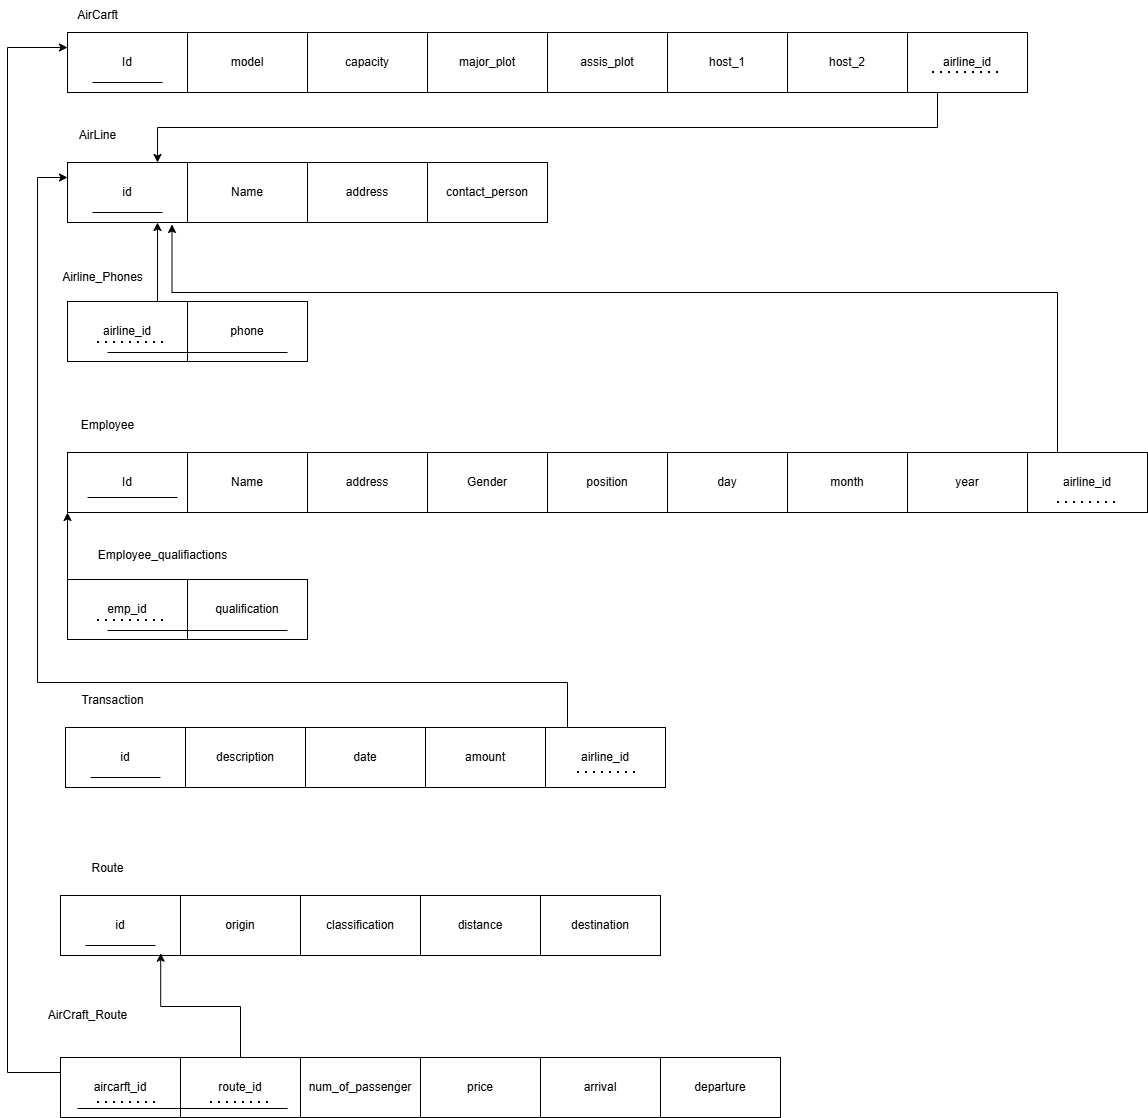

The diagram above was exported from draw.io. Its source (the exported page's mxGraphModel, read from the mxfile embedded in the PNG):
<mxGraphModel dx="1714" dy="482" grid="1" gridSize="10" guides="1" tooltips="1" connect="1" arrows="1" fold="1" page="1" pageScale="1" pageWidth="850" pageHeight="1100" math="0" shadow="0">
  <root>
    <mxCell id="0" />
    <mxCell id="1" parent="0" />
    <mxCell id="MwoUPvJKCESP3tvLkHSL-1" value="Id" style="rounded=0;whiteSpace=wrap;html=1;" parent="1" vertex="1">
      <mxGeometry x="60" y="150" width="120" height="60" as="geometry" />
    </mxCell>
    <mxCell id="MwoUPvJKCESP3tvLkHSL-3" value="model" style="rounded=0;whiteSpace=wrap;html=1;" parent="1" vertex="1">
      <mxGeometry x="180" y="150" width="120" height="60" as="geometry" />
    </mxCell>
    <mxCell id="MwoUPvJKCESP3tvLkHSL-4" value="capacity" style="rounded=0;whiteSpace=wrap;html=1;" parent="1" vertex="1">
      <mxGeometry x="300" y="150" width="120" height="60" as="geometry" />
    </mxCell>
    <mxCell id="MwoUPvJKCESP3tvLkHSL-5" value="major_plot" style="rounded=0;whiteSpace=wrap;html=1;" parent="1" vertex="1">
      <mxGeometry x="420" y="150" width="120" height="60" as="geometry" />
    </mxCell>
    <mxCell id="MwoUPvJKCESP3tvLkHSL-6" value="assis_plot" style="rounded=0;whiteSpace=wrap;html=1;" parent="1" vertex="1">
      <mxGeometry x="540" y="150" width="120" height="60" as="geometry" />
    </mxCell>
    <mxCell id="MwoUPvJKCESP3tvLkHSL-7" value="host_1" style="rounded=0;whiteSpace=wrap;html=1;" parent="1" vertex="1">
      <mxGeometry x="660" y="150" width="120" height="60" as="geometry" />
    </mxCell>
    <mxCell id="MwoUPvJKCESP3tvLkHSL-8" value="host_2" style="rounded=0;whiteSpace=wrap;html=1;" parent="1" vertex="1">
      <mxGeometry x="780" y="150" width="120" height="60" as="geometry" />
    </mxCell>
    <mxCell id="MwoUPvJKCESP3tvLkHSL-9" value="AirCarft" style="text;html=1;align=center;verticalAlign=middle;resizable=0;points=[];autosize=1;strokeColor=none;fillColor=none;" parent="1" vertex="1">
      <mxGeometry x="60" y="118" width="60" height="30" as="geometry" />
    </mxCell>
    <mxCell id="MwoUPvJKCESP3tvLkHSL-10" value="id" style="rounded=0;whiteSpace=wrap;html=1;" parent="1" vertex="1">
      <mxGeometry x="60" y="280" width="120" height="60" as="geometry" />
    </mxCell>
    <mxCell id="MwoUPvJKCESP3tvLkHSL-11" value="Name" style="rounded=0;whiteSpace=wrap;html=1;" parent="1" vertex="1">
      <mxGeometry x="180" y="280" width="120" height="60" as="geometry" />
    </mxCell>
    <mxCell id="MwoUPvJKCESP3tvLkHSL-12" value="address" style="rounded=0;whiteSpace=wrap;html=1;" parent="1" vertex="1">
      <mxGeometry x="300" y="280" width="120" height="60" as="geometry" />
    </mxCell>
    <mxCell id="MwoUPvJKCESP3tvLkHSL-13" value="contact_person" style="rounded=0;whiteSpace=wrap;html=1;" parent="1" vertex="1">
      <mxGeometry x="420" y="280" width="120" height="60" as="geometry" />
    </mxCell>
    <mxCell id="MwoUPvJKCESP3tvLkHSL-14" value="AirLine" style="text;html=1;align=center;verticalAlign=middle;resizable=0;points=[];autosize=1;strokeColor=none;fillColor=none;" parent="1" vertex="1">
      <mxGeometry x="60" y="238" width="60" height="30" as="geometry" />
    </mxCell>
    <mxCell id="MwoUPvJKCESP3tvLkHSL-15" value="" style="endArrow=none;html=1;rounded=0;" parent="1" edge="1">
      <mxGeometry width="50" height="50" relative="1" as="geometry">
        <mxPoint x="85" y="200" as="sourcePoint" />
        <mxPoint x="155" y="200" as="targetPoint" />
      </mxGeometry>
    </mxCell>
    <mxCell id="MwoUPvJKCESP3tvLkHSL-16" value="" style="endArrow=none;html=1;rounded=0;" parent="1" edge="1">
      <mxGeometry width="50" height="50" relative="1" as="geometry">
        <mxPoint x="85" y="330" as="sourcePoint" />
        <mxPoint x="155" y="330" as="targetPoint" />
      </mxGeometry>
    </mxCell>
    <mxCell id="MwoUPvJKCESP3tvLkHSL-17" value="Airline_Phones" style="text;html=1;align=center;verticalAlign=middle;resizable=0;points=[];autosize=1;strokeColor=none;fillColor=none;" parent="1" vertex="1">
      <mxGeometry x="45" y="380" width="100" height="30" as="geometry" />
    </mxCell>
    <mxCell id="MwoUPvJKCESP3tvLkHSL-45" style="edgeStyle=orthogonalEdgeStyle;rounded=0;orthogonalLoop=1;jettySize=auto;html=1;exitX=0.75;exitY=0;exitDx=0;exitDy=0;entryX=0.75;entryY=1;entryDx=0;entryDy=0;" parent="1" source="MwoUPvJKCESP3tvLkHSL-18" target="MwoUPvJKCESP3tvLkHSL-10" edge="1">
      <mxGeometry relative="1" as="geometry" />
    </mxCell>
    <mxCell id="MwoUPvJKCESP3tvLkHSL-18" value="airline_id" style="rounded=0;whiteSpace=wrap;html=1;" parent="1" vertex="1">
      <mxGeometry x="60" y="419" width="120" height="60" as="geometry" />
    </mxCell>
    <mxCell id="MwoUPvJKCESP3tvLkHSL-19" value="phone" style="rounded=0;whiteSpace=wrap;html=1;" parent="1" vertex="1">
      <mxGeometry x="180" y="419" width="120" height="60" as="geometry" />
    </mxCell>
    <mxCell id="MwoUPvJKCESP3tvLkHSL-20" value="" style="endArrow=none;dashed=1;html=1;dashPattern=1 3;strokeWidth=2;rounded=0;" parent="1" edge="1">
      <mxGeometry width="50" height="50" relative="1" as="geometry">
        <mxPoint x="90" y="460" as="sourcePoint" />
        <mxPoint x="160" y="460" as="targetPoint" />
      </mxGeometry>
    </mxCell>
    <mxCell id="MwoUPvJKCESP3tvLkHSL-21" value="" style="endArrow=none;html=1;rounded=0;" parent="1" edge="1">
      <mxGeometry width="50" height="50" relative="1" as="geometry">
        <mxPoint x="100" y="470" as="sourcePoint" />
        <mxPoint x="280" y="470" as="targetPoint" />
      </mxGeometry>
    </mxCell>
    <mxCell id="MwoUPvJKCESP3tvLkHSL-22" value="Id" style="rounded=0;whiteSpace=wrap;html=1;" parent="1" vertex="1">
      <mxGeometry x="60" y="570" width="120" height="60" as="geometry" />
    </mxCell>
    <mxCell id="MwoUPvJKCESP3tvLkHSL-23" value="Name" style="rounded=0;whiteSpace=wrap;html=1;" parent="1" vertex="1">
      <mxGeometry x="180" y="570" width="120" height="60" as="geometry" />
    </mxCell>
    <mxCell id="MwoUPvJKCESP3tvLkHSL-24" value="address" style="rounded=0;whiteSpace=wrap;html=1;" parent="1" vertex="1">
      <mxGeometry x="300" y="570" width="120" height="60" as="geometry" />
    </mxCell>
    <mxCell id="MwoUPvJKCESP3tvLkHSL-25" value="Gender" style="rounded=0;whiteSpace=wrap;html=1;" parent="1" vertex="1">
      <mxGeometry x="420" y="570" width="120" height="60" as="geometry" />
    </mxCell>
    <mxCell id="MwoUPvJKCESP3tvLkHSL-26" value="position" style="rounded=0;whiteSpace=wrap;html=1;" parent="1" vertex="1">
      <mxGeometry x="540" y="570" width="120" height="60" as="geometry" />
    </mxCell>
    <mxCell id="MwoUPvJKCESP3tvLkHSL-27" value="day" style="rounded=0;whiteSpace=wrap;html=1;" parent="1" vertex="1">
      <mxGeometry x="660" y="570" width="120" height="60" as="geometry" />
    </mxCell>
    <mxCell id="MwoUPvJKCESP3tvLkHSL-28" value="year" style="rounded=0;whiteSpace=wrap;html=1;" parent="1" vertex="1">
      <mxGeometry x="900" y="570" width="120" height="60" as="geometry" />
    </mxCell>
    <mxCell id="MwoUPvJKCESP3tvLkHSL-29" value="month" style="rounded=0;whiteSpace=wrap;html=1;" parent="1" vertex="1">
      <mxGeometry x="780" y="570" width="120" height="60" as="geometry" />
    </mxCell>
    <mxCell id="MwoUPvJKCESP3tvLkHSL-30" value="Employee" style="text;html=1;align=center;verticalAlign=middle;resizable=0;points=[];autosize=1;strokeColor=none;fillColor=none;" parent="1" vertex="1">
      <mxGeometry x="60" y="528" width="80" height="30" as="geometry" />
    </mxCell>
    <mxCell id="MwoUPvJKCESP3tvLkHSL-31" value="" style="endArrow=none;html=1;rounded=0;" parent="1" edge="1">
      <mxGeometry width="50" height="50" relative="1" as="geometry">
        <mxPoint x="80" y="615" as="sourcePoint" />
        <mxPoint x="170" y="615" as="targetPoint" />
      </mxGeometry>
    </mxCell>
    <mxCell id="MwoUPvJKCESP3tvLkHSL-32" value="id" style="rounded=0;whiteSpace=wrap;html=1;" parent="1" vertex="1">
      <mxGeometry x="58" y="845" width="120" height="60" as="geometry" />
    </mxCell>
    <mxCell id="MwoUPvJKCESP3tvLkHSL-33" value="description" style="rounded=0;whiteSpace=wrap;html=1;" parent="1" vertex="1">
      <mxGeometry x="178" y="845" width="120" height="60" as="geometry" />
    </mxCell>
    <mxCell id="MwoUPvJKCESP3tvLkHSL-34" value="date" style="rounded=0;whiteSpace=wrap;html=1;" parent="1" vertex="1">
      <mxGeometry x="298" y="845" width="120" height="60" as="geometry" />
    </mxCell>
    <mxCell id="MwoUPvJKCESP3tvLkHSL-35" value="amount" style="rounded=0;whiteSpace=wrap;html=1;" parent="1" vertex="1">
      <mxGeometry x="418" y="845" width="120" height="60" as="geometry" />
    </mxCell>
    <mxCell id="MwoUPvJKCESP3tvLkHSL-36" value="Transaction" style="text;html=1;align=center;verticalAlign=middle;resizable=0;points=[];autosize=1;strokeColor=none;fillColor=none;" parent="1" vertex="1">
      <mxGeometry x="60" y="803" width="90" height="30" as="geometry" />
    </mxCell>
    <mxCell id="MwoUPvJKCESP3tvLkHSL-37" value="" style="endArrow=none;html=1;rounded=0;" parent="1" edge="1">
      <mxGeometry width="50" height="50" relative="1" as="geometry">
        <mxPoint x="83" y="895" as="sourcePoint" />
        <mxPoint x="153" y="895" as="targetPoint" />
      </mxGeometry>
    </mxCell>
    <mxCell id="MwoUPvJKCESP3tvLkHSL-53" style="edgeStyle=orthogonalEdgeStyle;rounded=0;orthogonalLoop=1;jettySize=auto;html=1;exitX=0;exitY=0;exitDx=0;exitDy=0;entryX=0;entryY=1;entryDx=0;entryDy=0;" parent="1" source="MwoUPvJKCESP3tvLkHSL-38" target="MwoUPvJKCESP3tvLkHSL-22" edge="1">
      <mxGeometry relative="1" as="geometry" />
    </mxCell>
    <mxCell id="MwoUPvJKCESP3tvLkHSL-38" value="emp_id" style="rounded=0;whiteSpace=wrap;html=1;" parent="1" vertex="1">
      <mxGeometry x="60" y="697" width="120" height="60" as="geometry" />
    </mxCell>
    <mxCell id="MwoUPvJKCESP3tvLkHSL-39" value="qualification" style="rounded=0;whiteSpace=wrap;html=1;" parent="1" vertex="1">
      <mxGeometry x="180" y="697" width="120" height="60" as="geometry" />
    </mxCell>
    <mxCell id="MwoUPvJKCESP3tvLkHSL-40" value="" style="endArrow=none;dashed=1;html=1;dashPattern=1 3;strokeWidth=2;rounded=0;" parent="1" edge="1">
      <mxGeometry width="50" height="50" relative="1" as="geometry">
        <mxPoint x="90" y="738" as="sourcePoint" />
        <mxPoint x="160" y="738" as="targetPoint" />
      </mxGeometry>
    </mxCell>
    <mxCell id="MwoUPvJKCESP3tvLkHSL-41" value="" style="endArrow=none;html=1;rounded=0;" parent="1" edge="1">
      <mxGeometry width="50" height="50" relative="1" as="geometry">
        <mxPoint x="100" y="748" as="sourcePoint" />
        <mxPoint x="280" y="748" as="targetPoint" />
      </mxGeometry>
    </mxCell>
    <mxCell id="MwoUPvJKCESP3tvLkHSL-42" value="Employee_qualifiactions" style="text;html=1;align=center;verticalAlign=middle;resizable=0;points=[];autosize=1;strokeColor=none;fillColor=none;" parent="1" vertex="1">
      <mxGeometry x="80" y="658" width="150" height="30" as="geometry" />
    </mxCell>
    <mxCell id="MwoUPvJKCESP3tvLkHSL-46" value="id" style="rounded=0;whiteSpace=wrap;html=1;" parent="1" vertex="1">
      <mxGeometry x="53" y="1013" width="120" height="60" as="geometry" />
    </mxCell>
    <mxCell id="MwoUPvJKCESP3tvLkHSL-47" value="origin" style="rounded=0;whiteSpace=wrap;html=1;" parent="1" vertex="1">
      <mxGeometry x="173" y="1013" width="120" height="60" as="geometry" />
    </mxCell>
    <mxCell id="MwoUPvJKCESP3tvLkHSL-48" value="classification" style="rounded=0;whiteSpace=wrap;html=1;" parent="1" vertex="1">
      <mxGeometry x="293" y="1013" width="120" height="60" as="geometry" />
    </mxCell>
    <mxCell id="MwoUPvJKCESP3tvLkHSL-49" value="distance" style="rounded=0;whiteSpace=wrap;html=1;" parent="1" vertex="1">
      <mxGeometry x="413" y="1013" width="120" height="60" as="geometry" />
    </mxCell>
    <mxCell id="MwoUPvJKCESP3tvLkHSL-50" value="Route" style="text;html=1;align=center;verticalAlign=middle;resizable=0;points=[];autosize=1;strokeColor=none;fillColor=none;" parent="1" vertex="1">
      <mxGeometry x="70" y="971" width="60" height="30" as="geometry" />
    </mxCell>
    <mxCell id="MwoUPvJKCESP3tvLkHSL-51" value="" style="endArrow=none;html=1;rounded=0;" parent="1" edge="1">
      <mxGeometry width="50" height="50" relative="1" as="geometry">
        <mxPoint x="78" y="1063" as="sourcePoint" />
        <mxPoint x="148" y="1063" as="targetPoint" />
      </mxGeometry>
    </mxCell>
    <mxCell id="MwoUPvJKCESP3tvLkHSL-52" value="destination" style="rounded=0;whiteSpace=wrap;html=1;" parent="1" vertex="1">
      <mxGeometry x="533" y="1013" width="120" height="60" as="geometry" />
    </mxCell>
    <mxCell id="MwoUPvJKCESP3tvLkHSL-54" value="airline_id" style="rounded=0;whiteSpace=wrap;html=1;" parent="1" vertex="1">
      <mxGeometry x="1020" y="570" width="120" height="60" as="geometry" />
    </mxCell>
    <mxCell id="MwoUPvJKCESP3tvLkHSL-55" value="" style="endArrow=none;dashed=1;html=1;dashPattern=1 3;strokeWidth=2;rounded=0;" parent="1" edge="1">
      <mxGeometry width="50" height="50" relative="1" as="geometry">
        <mxPoint x="1050" y="620" as="sourcePoint" />
        <mxPoint x="1110" y="620" as="targetPoint" />
      </mxGeometry>
    </mxCell>
    <mxCell id="MwoUPvJKCESP3tvLkHSL-57" style="edgeStyle=orthogonalEdgeStyle;rounded=0;orthogonalLoop=1;jettySize=auto;html=1;exitX=0.25;exitY=0;exitDx=0;exitDy=0;entryX=0.871;entryY=1.033;entryDx=0;entryDy=0;entryPerimeter=0;" parent="1" source="MwoUPvJKCESP3tvLkHSL-54" target="MwoUPvJKCESP3tvLkHSL-10" edge="1">
      <mxGeometry relative="1" as="geometry">
        <Array as="points">
          <mxPoint x="1050" y="410" />
          <mxPoint x="165" y="410" />
        </Array>
      </mxGeometry>
    </mxCell>
    <mxCell id="MwoUPvJKCESP3tvLkHSL-61" style="edgeStyle=orthogonalEdgeStyle;rounded=0;orthogonalLoop=1;jettySize=auto;html=1;exitX=0.367;exitY=0.04;exitDx=0;exitDy=0;entryX=0;entryY=0.25;entryDx=0;entryDy=0;exitPerimeter=0;" parent="1" source="MwoUPvJKCESP3tvLkHSL-58" target="MwoUPvJKCESP3tvLkHSL-10" edge="1">
      <mxGeometry relative="1" as="geometry">
        <mxPoint x="508" y="845" as="sourcePoint" />
        <mxPoint x="30" y="340" as="targetPoint" />
        <Array as="points">
          <mxPoint x="582" y="845" />
          <mxPoint x="560" y="845" />
          <mxPoint x="560" y="800" />
          <mxPoint x="30" y="800" />
          <mxPoint x="30" y="295" />
        </Array>
      </mxGeometry>
    </mxCell>
    <mxCell id="MwoUPvJKCESP3tvLkHSL-58" value="airline_id" style="rounded=0;whiteSpace=wrap;html=1;" parent="1" vertex="1">
      <mxGeometry x="538" y="845" width="120" height="60" as="geometry" />
    </mxCell>
    <mxCell id="MwoUPvJKCESP3tvLkHSL-60" value="" style="endArrow=none;dashed=1;html=1;dashPattern=1 3;strokeWidth=2;rounded=0;" parent="1" edge="1">
      <mxGeometry width="50" height="50" relative="1" as="geometry">
        <mxPoint x="570" y="890" as="sourcePoint" />
        <mxPoint x="630" y="890" as="targetPoint" />
      </mxGeometry>
    </mxCell>
    <mxCell id="MwoUPvJKCESP3tvLkHSL-66" style="edgeStyle=orthogonalEdgeStyle;rounded=0;orthogonalLoop=1;jettySize=auto;html=1;exitX=0.25;exitY=1;exitDx=0;exitDy=0;entryX=0.75;entryY=0;entryDx=0;entryDy=0;" parent="1" source="MwoUPvJKCESP3tvLkHSL-64" target="MwoUPvJKCESP3tvLkHSL-10" edge="1">
      <mxGeometry relative="1" as="geometry" />
    </mxCell>
    <mxCell id="MwoUPvJKCESP3tvLkHSL-64" value="airline_id" style="rounded=0;whiteSpace=wrap;html=1;" parent="1" vertex="1">
      <mxGeometry x="900" y="150" width="120" height="60" as="geometry" />
    </mxCell>
    <mxCell id="MwoUPvJKCESP3tvLkHSL-65" value="" style="endArrow=none;dashed=1;html=1;dashPattern=1 3;strokeWidth=2;rounded=0;" parent="1" edge="1">
      <mxGeometry width="50" height="50" relative="1" as="geometry">
        <mxPoint x="925" y="190" as="sourcePoint" />
        <mxPoint x="995" y="190" as="targetPoint" />
      </mxGeometry>
    </mxCell>
    <mxCell id="MwoUPvJKCESP3tvLkHSL-80" style="edgeStyle=orthogonalEdgeStyle;rounded=0;orthogonalLoop=1;jettySize=auto;html=1;exitX=0;exitY=0.25;exitDx=0;exitDy=0;entryX=0;entryY=0.25;entryDx=0;entryDy=0;" parent="1" source="MwoUPvJKCESP3tvLkHSL-67" target="MwoUPvJKCESP3tvLkHSL-1" edge="1">
      <mxGeometry relative="1" as="geometry">
        <mxPoint x="20.000000000000114" y="170.0000000000001" as="targetPoint" />
        <Array as="points">
          <mxPoint y="1190" />
          <mxPoint y="165" />
        </Array>
      </mxGeometry>
    </mxCell>
    <mxCell id="MwoUPvJKCESP3tvLkHSL-67" value="aircarft_id" style="rounded=0;whiteSpace=wrap;html=1;" parent="1" vertex="1">
      <mxGeometry x="53" y="1175" width="120" height="60" as="geometry" />
    </mxCell>
    <mxCell id="MwoUPvJKCESP3tvLkHSL-68" value="route_id" style="rounded=0;whiteSpace=wrap;html=1;" parent="1" vertex="1">
      <mxGeometry x="173" y="1175" width="120" height="60" as="geometry" />
    </mxCell>
    <mxCell id="MwoUPvJKCESP3tvLkHSL-70" value="num_of_passenger" style="rounded=0;whiteSpace=wrap;html=1;" parent="1" vertex="1">
      <mxGeometry x="293" y="1175" width="120" height="60" as="geometry" />
    </mxCell>
    <mxCell id="MwoUPvJKCESP3tvLkHSL-71" value="price" style="rounded=0;whiteSpace=wrap;html=1;" parent="1" vertex="1">
      <mxGeometry x="413" y="1175" width="120" height="60" as="geometry" />
    </mxCell>
    <mxCell id="MwoUPvJKCESP3tvLkHSL-72" value="arrival" style="rounded=0;whiteSpace=wrap;html=1;" parent="1" vertex="1">
      <mxGeometry x="533" y="1175" width="120" height="60" as="geometry" />
    </mxCell>
    <mxCell id="MwoUPvJKCESP3tvLkHSL-73" value="departure" style="rounded=0;whiteSpace=wrap;html=1;" parent="1" vertex="1">
      <mxGeometry x="653" y="1175" width="120" height="60" as="geometry" />
    </mxCell>
    <mxCell id="MwoUPvJKCESP3tvLkHSL-75" value="AirCraft_Route" style="text;html=1;align=center;verticalAlign=middle;resizable=0;points=[];autosize=1;strokeColor=none;fillColor=none;" parent="1" vertex="1">
      <mxGeometry x="30" y="1118" width="100" height="30" as="geometry" />
    </mxCell>
    <mxCell id="MwoUPvJKCESP3tvLkHSL-76" value="" style="endArrow=none;dashed=1;html=1;dashPattern=1 3;strokeWidth=2;rounded=0;" parent="1" edge="1">
      <mxGeometry width="50" height="50" relative="1" as="geometry">
        <mxPoint x="90" y="1220" as="sourcePoint" />
        <mxPoint x="150" y="1220" as="targetPoint" />
      </mxGeometry>
    </mxCell>
    <mxCell id="MwoUPvJKCESP3tvLkHSL-77" value="" style="endArrow=none;dashed=1;html=1;dashPattern=1 3;strokeWidth=2;rounded=0;" parent="1" edge="1">
      <mxGeometry width="50" height="50" relative="1" as="geometry">
        <mxPoint x="203" y="1220" as="sourcePoint" />
        <mxPoint x="263" y="1220" as="targetPoint" />
      </mxGeometry>
    </mxCell>
    <mxCell id="MwoUPvJKCESP3tvLkHSL-78" value="" style="endArrow=none;html=1;rounded=0;" parent="1" edge="1">
      <mxGeometry width="50" height="50" relative="1" as="geometry">
        <mxPoint x="70" y="1226" as="sourcePoint" />
        <mxPoint x="280" y="1226" as="targetPoint" />
      </mxGeometry>
    </mxCell>
    <mxCell id="MwoUPvJKCESP3tvLkHSL-79" style="edgeStyle=orthogonalEdgeStyle;rounded=0;orthogonalLoop=1;jettySize=auto;html=1;exitX=0.5;exitY=0;exitDx=0;exitDy=0;entryX=0.835;entryY=0.962;entryDx=0;entryDy=0;entryPerimeter=0;" parent="1" source="MwoUPvJKCESP3tvLkHSL-68" target="MwoUPvJKCESP3tvLkHSL-46" edge="1">
      <mxGeometry relative="1" as="geometry" />
    </mxCell>
  </root>
</mxGraphModel>